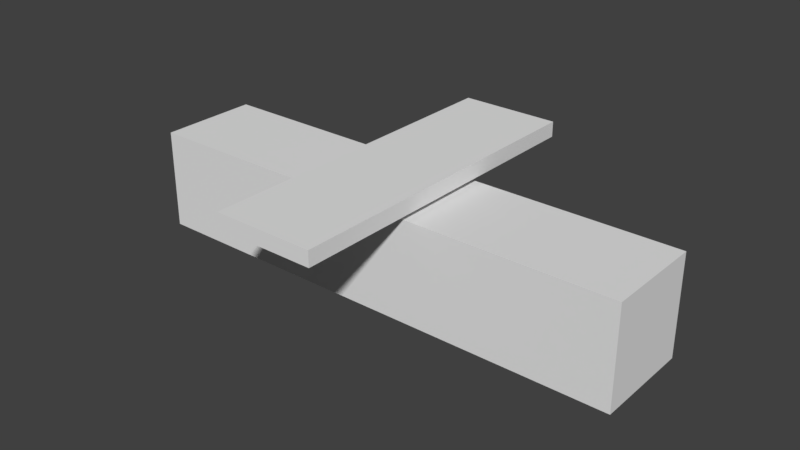 # Source: testcubes.blend  (saved by Blender 2.77.0; exported with 4.5.12 LTS)
import bpy
from mathutils import Matrix  # noqa: F401  (used for matrix-valued properties, if any)

bpy.ops.wm.read_factory_settings(use_empty=True)
scene = bpy.context.scene
scene.name = 'Scene'

# ---- collections
col_collection_1 = bpy.data.collections.new('Collection 1'); scene.collection.children.link(col_collection_1)

# ---- world
world_world = bpy.data.worlds.new('World'); scene.world = world_world
world_world.color = (0.05088, 0.05088, 0.05088)
world_world.use_sun_shadow = False
world_world.sun_shadow_jitter_overblur = 0.0
world_world.cycles.sampling_method = 'MANUAL'

# ---- meshes
me_cube = bpy.data.meshes.new('Cube')
me_cube.from_pydata([(-1.0, -3.333, -1.214), (-1.0, -3.333, -0.9091), (-1.0, 3.333, -1.214), (-1.0, 3.333, -0.9091), (1.0, -3.333, -1.214), (1.0, -3.333, -0.9091), (1.0, 3.333, -1.214), (1.0, 3.333, -0.9091)], [], [(1, 3, 2, 0), (3, 7, 6, 2), (7, 5, 4, 6), (5, 1, 0, 4), (0, 2, 6, 4), (5, 7, 3, 1)])
_uv = me_cube.uv_layers.new(name='UVMap')
_uv.uv.foreach_set('vector', [0.6458, 1.0, 0.6458, 0.0, 0.6915, 0.0, 0.6915, 1.0, 0.7372, 0.0, 0.7372, 0.3001, 0.6915, 0.3001, 0.6915, 1.789e-08, 0.6001, 1.0, 0.6001, 3.577e-08, 0.6458, 0.0, 0.6458, 1.0, 0.7372, 0.3001, 0.7372, 0.6001, 0.6915, 0.6001, 0.6915, 0.3001, 0.3001, 1.0, 0.3001, 0.0, 0.6001, 7.154e-08, 0.6001, 1.0, 0.3001, 7.154e-08, 0.3001, 1.0, 0.0, 1.0, 7.154e-08, 0.0])
me_cube.use_remesh_preserve_volume = False
me_cube.use_remesh_preserve_attributes = False
me_cube.use_mirror_vertex_groups = False
me_cube.update()
me_cube_004 = bpy.data.meshes.new('Cube.004')
me_cube_004.from_pydata([(1.0, -1.0, -1.0), (1.0, -1.0, 1.0), (1.0, 1.0, -1.0), (1.0, 1.0, 1.0), (-1.0, -1.0, -1.0), (-1.0, -1.0, 1.0), (-1.0, 1.0, -1.0), (-1.0, 1.0, 1.0), (0.0, 1.0, 1.0), (0.0, 1.0, -1.0), (0.0, -1.0, 1.0), (0.0, -1.0, -1.0)], [], [(8, 3, 2, 9), (11, 9, 2, 0), (1, 3, 8, 10), (1, 10, 11, 0), (8, 9, 6, 7), (11, 4, 6, 9), (5, 10, 8, 7), (5, 4, 11, 10), (6, 4, 5, 7)])
_uv = me_cube_004.uv_layers.new(name='UVMap')
_uv.uv.foreach_set('vector', [1.987e-08, 0.1667, 0.0, 6.954e-08, 0.3333, 0.0, 0.3333, 0.1667, 0.1667, 0.6667, 0.1667, 1.0, 1.987e-08, 1.0, 0.0, 0.6667, 0.3333, 0.6667, 0.3333, 0.3333, 0.5, 0.3333, 0.5, 0.6667, 0.0, 0.3333, 0.1667, 0.3333, 0.1667, 0.6667, 3.974e-08, 0.6667, 1.987e-08, 0.1667, 0.3333, 0.1667, 0.3333, 0.3333, 3.974e-08, 0.3333, 0.1667, 0.6667, 0.3333, 0.6667, 0.3333, 1.0, 0.1667, 1.0, 0.6667, 0.6667, 0.5, 0.6667, 0.5, 0.3333, 0.6667, 0.3333, 0.3333, 0.3333, 0.3333, 0.6667, 0.1667, 0.6667, 0.1667, 0.3333, 0.6667, 0.0, 0.6667, 0.3333, 0.3333, 0.3333, 0.3333, 3.974e-08])
me_cube_004.use_remesh_preserve_volume = False
me_cube_004.use_remesh_preserve_attributes = False
me_cube_004.use_mirror_vertex_groups = False
me_cube_004.update()
me_cube_003 = bpy.data.meshes.new('Cube.003')
me_cube_003.from_pydata([(1.0, -1.0, -1.0), (1.0, -1.0, 1.0), (1.0, 1.0, -1.0), (1.0, 1.0, 1.0), (-1.0, -1.0, -1.0), (-1.0, -1.0, 1.0), (-1.0, 1.0, -1.0), (-1.0, 1.0, 1.0), (0.0, 1.0, 1.0), (0.0, 1.0, -1.0), (0.0, -1.0, 1.0), (0.0, -1.0, -1.0)], [], [(8, 3, 2, 9), (11, 9, 2, 0), (1, 3, 8, 10), (1, 10, 11, 0), (8, 9, 6, 7), (11, 4, 6, 9), (5, 10, 8, 7), (5, 4, 11, 10)])
_uv = me_cube_003.uv_layers.new(name='UVMap')
_uv.uv.foreach_set('vector', [0.5, 5.96e-08, 0.75, 0.0, 0.75, 0.5, 0.5, 0.5, 0.5, 0.5, 0.5, 1.0, 0.25, 1.0, 0.25, 0.5, 0.75, 0.5, 0.75, 2.98e-08, 1.0, 0.0, 1.0, 0.5, 0.0, 0.5, 0.25, 0.5, 0.25, 1.0, 5.96e-08, 1.0, 0.5, 5.96e-08, 0.5, 0.5, 0.75, 0.5, 0.75, 0.0, 0.5, 0.5, 0.25, 0.5, 0.25, 1.0, 0.5, 1.0, 0.75, 0.5, 1.0, 0.5, 1.0, 0.0, 0.75, 2.98e-08, 0.0, 0.5, 5.96e-08, 1.0, 0.25, 1.0, 0.25, 0.5])
me_cube_003.use_remesh_preserve_volume = False
me_cube_003.use_remesh_preserve_attributes = False
me_cube_003.use_mirror_vertex_groups = False
me_cube_003.update()
me_cube_002 = bpy.data.meshes.new('Cube.002')
me_cube_002.from_pydata([(1.0, -1.0, -1.0), (1.0, -1.0, 1.0), (1.0, 1.0, -1.0), (1.0, 1.0, 1.0), (-1.0, -1.0, -1.0), (-1.0, -1.0, 1.0), (-1.0, 1.0, -1.0), (-1.0, 1.0, 1.0), (0.0, 1.0, 1.0), (0.0, 1.0, -1.0), (0.0, -1.0, 1.0), (0.0, -1.0, -1.0)], [], [(8, 3, 2, 9), (11, 9, 2, 0), (1, 3, 8, 10), (1, 10, 11, 0), (8, 9, 6, 7), (11, 4, 6, 9), (5, 10, 8, 7), (5, 4, 11, 10), (2, 3, 1, 0)])
_uv = me_cube_002.uv_layers.new(name='UVMap')
_uv.uv.foreach_set('vector', [0.5, 5.96e-08, 0.75, 0.0, 0.75, 0.5, 0.5, 0.5, 0.5, 0.5, 0.5, 1.0, 0.25, 1.0, 0.25, 0.5, 0.75, 0.5, 0.75, 2.98e-08, 1.0, 0.0, 1.0, 0.5, 0.0, 0.5, 0.25, 0.5, 0.25, 1.0, 5.96e-08, 1.0, 0.5, 5.96e-08, 0.5, 0.5, 0.75, 0.5, 0.75, 0.0, 0.5, 0.5, 0.25, 0.5, 0.25, 1.0, 0.5, 1.0, 0.75, 0.5, 1.0, 0.5, 1.0, 0.0, 0.75, 2.98e-08, 0.0, 0.5, 5.96e-08, 1.0, 0.25, 1.0, 0.25, 0.5, 0.25, 1.0, 0.75, 2.98e-08, 0.0, 0.5, 0.25, 0.5])
me_cube_002.use_remesh_preserve_volume = False
me_cube_002.use_remesh_preserve_attributes = False
me_cube_002.use_mirror_vertex_groups = False
me_cube_002.update()
me_cube_000 = bpy.data.meshes.new('Cube.000')
me_cube_000.from_pydata([(1.0, -1.0, -1.0), (1.0, -1.0, 1.0), (1.0, 1.0, -1.0), (1.0, 1.0, 1.0), (-1.0, -1.0, -1.0), (-1.0, -1.0, 1.0), (-1.0, 1.0, -1.0), (-1.0, 1.0, 1.0), (0.0, 1.0, 1.0), (0.0, 1.0, -1.0), (0.0, -1.0, 1.0), (0.0, -1.0, -1.0)], [], [(8, 3, 2, 9), (11, 9, 2, 0), (1, 3, 8, 10), (1, 10, 11, 0), (8, 9, 6, 7), (11, 4, 6, 9), (5, 10, 8, 7), (5, 4, 11, 10)])
_uv = me_cube_000.uv_layers.new(name='UVMap')
_uv.uv.foreach_set('vector', [0.5, 5.96e-08, 0.75, 0.0, 0.75, 0.5, 0.5, 0.5, 0.5, 0.5, 0.5, 1.0, 0.25, 1.0, 0.25, 0.5, 0.75, 0.5, 0.75, 2.98e-08, 1.0, 0.0, 1.0, 0.5, 0.0, 0.5, 0.25, 0.5, 0.25, 1.0, 5.96e-08, 1.0, 0.5, 5.96e-08, 0.5, 0.5, 0.75, 0.5, 0.75, 0.0, 0.5, 0.5, 0.25, 0.5, 0.25, 1.0, 0.5, 1.0, 0.75, 0.5, 1.0, 0.5, 1.0, 0.0, 0.75, 2.98e-08, 0.0, 0.5, 5.96e-08, 1.0, 0.25, 1.0, 0.25, 0.5])
me_cube_000.use_remesh_preserve_volume = False
me_cube_000.use_remesh_preserve_attributes = False
me_cube_000.use_mirror_vertex_groups = False
me_cube_000.update()
me_cube_001 = bpy.data.meshes.new('Cube.001')
me_cube_001.from_pydata([(1.0, -1.0, -1.0), (1.0, -1.0, 1.0), (1.0, 1.0, -1.0), (1.0, 1.0, 1.0), (-1.0, -1.0, -1.0), (-1.0, -1.0, 1.0), (-1.0, 1.0, -1.0), (-1.0, 1.0, 1.0), (0.0, 1.0, 1.0), (0.0, 1.0, -1.0), (0.0, -1.0, 1.0), (0.0, -1.0, -1.0)], [], [(8, 3, 2, 9), (11, 9, 2, 0), (1, 3, 8, 10), (1, 10, 11, 0), (8, 9, 6, 7), (11, 4, 6, 9), (5, 10, 8, 7), (5, 4, 11, 10)])
_uv = me_cube_001.uv_layers.new(name='UVMap')
_uv.uv.foreach_set('vector', [0.5, 5.96e-08, 0.75, 0.0, 0.75, 0.5, 0.5, 0.5, 0.5, 0.5, 0.5, 1.0, 0.25, 1.0, 0.25, 0.5, 0.75, 0.5, 0.75, 2.98e-08, 1.0, 0.0, 1.0, 0.5, 0.0, 0.5, 0.25, 0.5, 0.25, 1.0, 5.96e-08, 1.0, 0.5, 5.96e-08, 0.5, 0.5, 0.75, 0.5, 0.75, 0.0, 0.5, 0.5, 0.25, 0.5, 0.25, 1.0, 0.5, 1.0, 0.75, 0.5, 1.0, 0.5, 1.0, 0.0, 0.75, 2.98e-08, 0.0, 0.5, 5.96e-08, 1.0, 0.25, 1.0, 0.25, 0.5])
me_cube_001.use_remesh_preserve_volume = False
me_cube_001.use_remesh_preserve_attributes = False
me_cube_001.use_mirror_vertex_groups = False
me_cube_001.update()

# ---- objects
ob_cube_005 = bpy.data.objects.new('Cube.005', me_cube)
ob_cube_004 = bpy.data.objects.new('Cube.004', me_cube_004)
ob_cube_003 = bpy.data.objects.new('Cube.003', me_cube_003)
ob_cube_002 = bpy.data.objects.new('Cube.002', me_cube_002)
ob_cube_001 = bpy.data.objects.new('Cube.001', me_cube_000)
ob_cube = bpy.data.objects.new('Cube', me_cube_001)

# ---- transforms, parenting, visibility, modifiers, constraints
ob_cube_005.location = (0.0, 0.0, 2.343)
ob_cube_005.lineart.crease_threshold = 0.0
ob_cube_004.location = (-4.0, 0.0, 0.0)
ob_cube_004.lineart.crease_threshold = 0.0
ob_cube_003.location = (-2.0, 0.0, 0.0)
ob_cube_003.lineart.crease_threshold = 0.0
ob_cube_002.location = (4.0, 0.0, 0.0)
ob_cube_002.lineart.crease_threshold = 0.0
ob_cube_001.location = (2.0, 0.0, 0.0)
ob_cube_001.lineart.crease_threshold = 0.0
ob_cube.location = (0.0, 0.0, 0.0)
ob_cube.lineart.crease_threshold = 0.0

# ---- collection membership
col_collection_1.objects.link(ob_cube_005)
col_collection_1.objects.link(ob_cube_004)
col_collection_1.objects.link(ob_cube_003)
col_collection_1.objects.link(ob_cube_002)
col_collection_1.objects.link(ob_cube_001)
col_collection_1.objects.link(ob_cube)

# ---- scene / render settings (as saved in the file)
scene.frame_start = 1; scene.frame_end = 250; scene.frame_set(1)
scene.render.engine = 'BLENDER_EEVEE_NEXT'
scene.render.resolution_percentage = 50
scene.render.dither_intensity = 0.0
scene.cycles.use_denoising = False
scene.cycles.samples = 128
scene.cycles.sampling_pattern = 'TABULATED_SOBOL'
scene.cycles.light_sampling_threshold = 0.0
scene.cycles.use_adaptive_sampling = False
scene.cycles.use_light_tree = False
scene.cycles.blur_glossy = 0.0
scene.cycles.sample_clamp_indirect = 0.0
scene.view_settings.view_transform = 'Standard'
bpy.context.view_layer.update()

# ---- added for rendering (the .blend has no active camera and no usable light): camera, sun
cam_auto = bpy.data.cameras.new('AutoCamera')
cam_auto.lens = 50.0
cam_auto.sensor_width = 36.0
cam_auto.clip_end = 1000.0
ob_auto_camera = bpy.data.objects.new('AutoCamera', cam_auto)
scene.collection.objects.link(ob_auto_camera)
ob_auto_camera.location = (11.3447, -13.6136, 9.29248)
ob_auto_camera.rotation_euler = (1.09748, -7.21219e-08, 0.694738)
scene.camera = ob_auto_camera
light_auto_sun = bpy.data.lights.new('AutoSun', 'SUN')
light_auto_sun.energy = 3.0
light_auto_sun.angle = 0.0523599
ob_auto_sun = bpy.data.objects.new('AutoSun', light_auto_sun)
scene.collection.objects.link(ob_auto_sun)
ob_auto_sun.rotation_euler = (0.872665, 0.174533, 0.523599)
bpy.context.view_layer.update()
